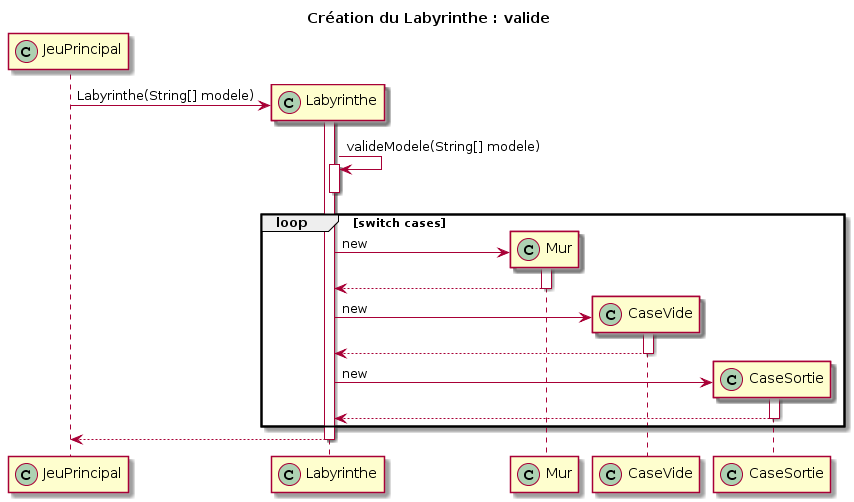

The diagram above was rendered by PlantUML. Its source (embedded in the PNG):
@startuml
title Création du Labyrinthe : valide
participant JeuPrincipal << (C,#ADD1B2) >>
participant Labyrinthe << (C,#ADD1B2) >>
participant Mur << (C,#ADD1B2) >>
participant CaseVide << (C,#ADD1B2) >>
participant CaseSortie << (C,#ADD1B2) >>

create Labyrinthe
JeuPrincipal -> Labyrinthe : Labyrinthe(String[] modele)
activate Labyrinthe

Labyrinthe -> Labyrinthe : valideModele(String[] modele)
activate Labyrinthe
deactivate Labyrinthe

loop switch cases

create Mur
Labyrinthe -> Mur : new
activate Mur
Mur --> Labyrinthe
deactivate Mur

create CaseVide
Labyrinthe -> CaseVide : new
activate CaseVide
CaseVide --> Labyrinthe
deactivate CaseVide

create CaseSortie
Labyrinthe -> CaseSortie : new
activate CaseSortie
CaseSortie --> Labyrinthe
deactivate CaseSortie

end

Labyrinthe --> JeuPrincipal
deactivate Labyrinthe
@enduml